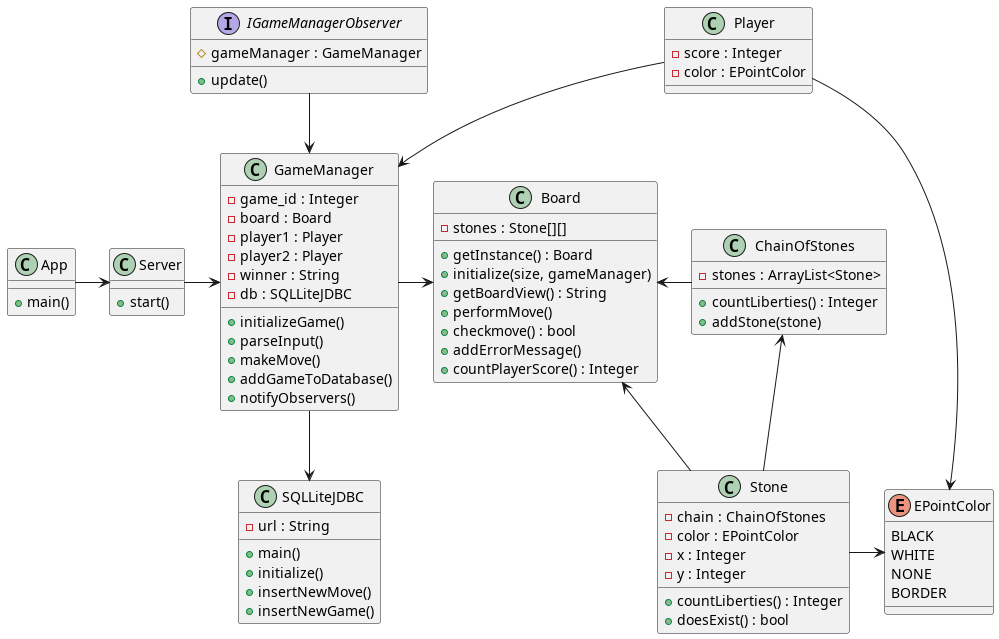

The diagram above was rendered by PlantUML. Its source (embedded in the PNG):
@startuml
class App {
+main()
}
class Server {
+ start()

}

class GameManager {
- game_id : Integer
- board : Board
- player1 : Player
- player2 : Player
- winner : String
- db : SQLLiteJDBC
+ initializeGame()
+ parseInput()
+makeMove()
+ addGameToDatabase()
+ notifyObservers()

}

class SQLLiteJDBC {
+ main()
+initialize()
+insertNewMove()
+insertNewGame()
- url : String
}

class Board {
 - stones : Stone[][]
 + getInstance() : Board
 + initialize(size, gameManager)
 + getBoardView() : String
 + performMove()
 + checkmove() : bool
 + addErrorMessage()
 + countPlayerScore() : Integer
}

class Player {
- score : Integer
- color : EPointColor

}

enum EPointColor {
BLACK
WHITE
NONE
BORDER
}
interface IGameManagerObserver {
# gameManager : GameManager
+update()
}

class Stone {
- chain : ChainOfStones
- color : EPointColor
- x : Integer
- y : Integer
+ countLiberties() : Integer
+ doesExist() : bool
}

class ChainOfStones {
 - stones : ArrayList<Stone>
 + countLiberties() : Integer
 + addStone(stone)
}

App -> Server
Server -> GameManager

GameManager --> SQLLiteJDBC

GameManager -> Board

IGameManagerObserver --> GameManager

Board <- ChainOfStones

ChainOfStones <-- Stone

Stone -> Board

Player -> EPointColor

Stone -> EPointColor

Player --> GameManager
@enduml